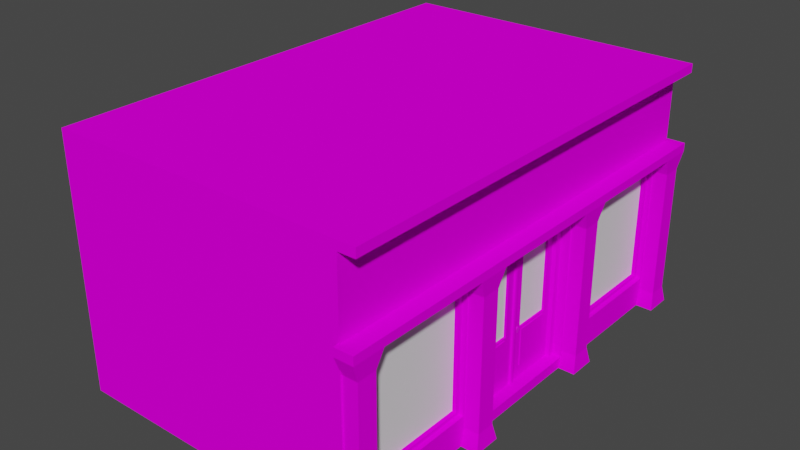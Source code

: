 # Source: model-scenario-static-level0-building-5.blend  (saved by Blender 3.1.7; exported with 4.5.12 LTS)
import bpy
from mathutils import Matrix  # noqa: F401  (used for matrix-valued properties, if any)

bpy.ops.wm.read_factory_settings(use_empty=True)
scene = bpy.context.scene
scene.name = 'Scene'

# ---- collections
col_collection = bpy.data.collections.new('Collection'); scene.collection.children.link(col_collection)

# ---- images (referenced by path relative to the original .blend; pixels are not part of the script)
import os
ASSET_DIR = os.environ.get("B2B_ASSET_DIR", "")  # directory of the original .blend (textures are referenced by path, not embedded)
HERE = os.path.dirname(os.path.abspath(__file__))  # packed textures are extracted next to this script under _unpacked/

def load_image(name, relpath, width, height, colorspace="sRGB"):
    """Load a texture the original file referenced (path relative to the .blend, or extracted next to this script)."""
    p = next((c for c in (os.path.join(HERE, relpath), os.path.join(ASSET_DIR, relpath)) if relpath and os.path.exists(c)), "")
    if p:
        img = bpy.data.images.load(p, check_existing=True)
        img.name = name
    else:  # same state as the original file: an image datablock whose file is absent (Cycles renders it pink)
        img = bpy.data.images.new(name, width, height)
        img.source = "FILE"
        img.filepath = "//" + (relpath or name)
    img.colorspace_settings.name = colorspace
    return img
img_texture = load_image('texture', 'texture-scenario-static-level0-building-5-static.tga', 1024, 1024, 'sRGB')

# ---- materials (node trees are filled in below, after node groups)
mat_material_brick = bpy.data.materials.new('material_brick')
mat_material_brick.use_transparent_shadow = False
mat_material_glass = bpy.data.materials.new('material_glass')
mat_material_glass.use_transparent_shadow = False
mat_material_metal = bpy.data.materials.new('material_metal')
mat_material_metal.use_transparent_shadow = False

# ---- material node trees
mat_material_brick.use_nodes = True; mat_material_brick.node_tree.nodes.clear()
_N = mat_material_brick.node_tree.nodes; _L = mat_material_brick.node_tree.links
n0 = _N.new('ShaderNodeBsdfPrincipled'); n0.name = 'Principled BSDF'; n0.location = (10, 300)
n0.distribution = 'GGX'
n0.subsurface_method = 'RANDOM_WALK_SKIN'
n0.inputs[2].default_value = 0.0
n0.inputs[3].default_value = 1.45
n0.inputs[13].default_value = 0.0
n0.inputs[27].default_value = (0.0, 0.0, 0.0, 1.0)
n0.inputs[28].default_value = 1.0
n1 = _N.new('ShaderNodeOutputMaterial'); n1.name = 'Material Output'; n1.location = (300, 300)
n2 = _N.new('ShaderNodeTexImage'); n2.name = 'Image Texture'; n2.location = (-280, 280)
n2.image = img_texture
_L.new(n0.outputs[0], n1.inputs[0])
_L.new(n2.outputs[0], n0.inputs[0])
n1.is_active_output = True
mat_material_glass.use_nodes = True; mat_material_glass.node_tree.nodes.clear()
_N = mat_material_glass.node_tree.nodes; _L = mat_material_glass.node_tree.links
n0 = _N.new('ShaderNodeBsdfPrincipled'); n0.name = 'Principled BSDF'; n0.location = (10, 300)
n0.distribution = 'GGX'
n0.subsurface_method = 'RANDOM_WALK_SKIN'
n0.inputs[3].default_value = 1.45
n0.inputs[13].default_value = 0.6024
n0.inputs[27].default_value = (0.0, 0.0, 0.0, 1.0)
n0.inputs[28].default_value = 1.0
n1 = _N.new('ShaderNodeOutputMaterial'); n1.name = 'Material Output'; n1.location = (300, 300)
_L.new(n0.outputs[0], n1.inputs[0])
n1.is_active_output = True
mat_material_metal.use_nodes = True; mat_material_metal.node_tree.nodes.clear()
_N = mat_material_metal.node_tree.nodes; _L = mat_material_metal.node_tree.links
n0 = _N.new('ShaderNodeBsdfPrincipled'); n0.name = 'Principled BSDF'; n0.location = (10, 300)
n0.distribution = 'GGX'
n0.subsurface_method = 'RANDOM_WALK_SKIN'
n0.inputs[3].default_value = 1.45
n0.inputs[27].default_value = (0.0, 0.0, 0.0, 1.0)
n0.inputs[28].default_value = 1.0
n1 = _N.new('ShaderNodeOutputMaterial'); n1.name = 'Material Output'; n1.location = (300, 300)
n2 = _N.new('ShaderNodeTexImage'); n2.name = 'Image Texture'; n2.location = (-280, 280)
n2.image = img_texture
_L.new(n0.outputs[0], n1.inputs[0])
_L.new(n2.outputs[0], n0.inputs[0])
n1.is_active_output = True

# ---- world
world_world = bpy.data.worlds.new('World'); scene.world = world_world
world_world.use_nodes = True; world_world.node_tree.nodes.clear()
_N = world_world.node_tree.nodes; _L = world_world.node_tree.links
n0 = _N.new('ShaderNodeOutputWorld'); n0.name = 'World Output'; n0.location = (300, 300)
n1 = _N.new('ShaderNodeBackground'); n1.name = 'Background'; n1.location = (10, 300)
n1.inputs[0].default_value = (0.05088, 0.05088, 0.05088, 1.0)
_L.new(n1.outputs[0], n0.inputs[0])
n0.is_active_output = True
world_world.color = (0.05088, 0.05088, 0.05088)
world_world.use_sun_shadow = False
world_world.sun_shadow_jitter_overblur = 0.0

# ---- meshes
me_cube_001 = bpy.data.meshes.new('Cube.001')
me_cube_001.from_pydata([(-13.05, -10.99, 0.0), (1.0, -10.99, 6.996), (-13.05, -10.99, 12.01), (-13.05, 11.0, 0.0), (-13.05, 11.0, 12.01), (1.0, -10.99, 0.0), (1.0, -10.99, 12.01), (1.0, 11.0, 0.0), (1.0, 11.0, 12.01), (-13.05, -10.99, 0.504), (-13.05, 11.0, 0.504), (1.0, 11.0, 0.504), (1.0, -10.99, 0.504), (1.0, 2.996, 6.996), (1.0, -2.996, 0.504), (1.0, -2.996, 6.996), (1.0, 2.996, 0.504), (1.0, -9.894, 1.403), (1.0, -9.894, 6.996), (1.0, -4.1, 1.403), (1.0, -4.1, 6.996), (1.0, 4.11, 6.996), (1.0, 9.904, 1.403), (1.0, 9.904, 6.996), (1.0, 4.11, 1.403), (1.0, 11.0, 6.996), (1.0, -10.99, 7.801), (1.0, 11.0, 7.801), (1.0, -4.1, 7.801), (1.0, -2.996, 7.801), (1.0, -9.894, 7.801), (1.0, 4.11, 7.801), (1.0, 9.904, 7.801), (1.0, 2.996, 7.801), (1.0, 2.996, 12.01), (1.0, -4.1, 12.01), (1.0, 9.904, 12.01), (1.0, -2.996, 12.01), (1.0, 4.11, 12.01), (1.0, -9.894, 12.01), (0.6012, -4.295, 1.592), (0.6012, -4.295, 6.807), (0.6012, -9.699, 1.592), (0.6012, -9.699, 6.807), (0.6012, 9.707, 1.593), (0.6012, 9.707, 6.806), (0.6012, 4.306, 1.593), (0.6012, 4.306, 6.806), (0.796, -4.1, 1.403), (0.796, -4.1, 6.996), (0.796, -9.894, 1.403), (0.796, -9.894, 6.996), (0.796, -4.295, 1.592), (0.796, -4.295, 6.807), (0.796, -9.699, 1.592), (0.796, -9.699, 6.807), (0.7973, 9.904, 1.403), (0.7973, 9.904, 6.996), (0.7973, 4.11, 1.403), (0.7973, 4.11, 6.996), (0.7973, 9.707, 1.593), (0.7973, 9.707, 6.806), (0.7973, 4.306, 1.593), (0.7973, 4.306, 6.806), (0.4065, -2.704, 0.504), (0.4065, -2.704, 6.702), (0.4065, -0.09212, 0.504), (0.4065, -0.09212, 6.702), (0.4065, 0.1044, 0.504), (0.4065, 0.1044, 6.702), (0.4065, 2.704, 0.504), (0.4065, 2.702, 6.702), (0.6011, -2.996, 0.504), (0.6011, -2.996, 6.996), (0.6011, 2.996, 6.996), (0.6011, 2.996, 0.504), (0.6011, 0.1044, 6.996), (0.6011, -0.09212, 6.702), (0.6011, -2.704, 6.702), (0.6011, -2.704, 0.504), (0.6011, 2.704, 6.702), (0.6011, 2.704, 0.504), (0.6011, 0.1044, 6.702), (0.6011, -0.09212, 6.996), (0.5009, -0.09212, 6.702), (0.5009, -0.09212, 0.504), (0.5009, 0.1044, 0.504), (0.5009, 0.1044, 6.702), (0.5189, 0.006151, 6.702), (0.5189, 0.006152, 0.504), (0.9303, 2.892, -0.000931), (0.9303, 2.789, 7.802), (0.9303, 4.2, -0.000931), (0.9303, 4.302, 7.802), (1.8, 2.892, -0.000931), (1.8, 2.789, 7.802), (1.8, 4.2, -0.000931), (1.8, 4.302, 7.802), (0.9922, 3.092, 6.998), (0.9922, 4.0, 6.998), (1.694, 4.0, 6.998), (1.694, 3.092, 6.998), (0.9922, 4.0, 0.8042), (1.694, 4.0, 0.8042), (1.694, 3.092, 0.8042), (0.9922, 3.092, 0.8042), (0.9303, -4.2, -0.000931), (0.9303, -4.302, 7.802), (0.9303, -2.892, -0.000931), (0.9303, -2.789, 7.802), (1.8, -4.2, -0.000931), (1.8, -4.302, 7.802), (1.8, -2.892, -0.000931), (1.8, -2.789, 7.802), (0.9922, -4.0, 6.998), (0.9922, -3.092, 6.998), (1.694, -3.092, 6.998), (1.694, -4.0, 6.998), (0.9922, -3.092, 0.8042), (1.694, -3.092, 0.8042), (1.694, -4.0, 0.8042), (0.9922, -4.0, 0.8042), (0.9303, 9.798, -0.000931), (0.9303, 9.695, 7.802), (0.9303, 11.11, -0.000931), (0.9303, 11.21, 7.802), (1.8, 9.798, -0.000931), (1.8, 9.695, 7.802), (1.8, 11.11, -0.000931), (1.8, 11.21, 7.802), (0.9922, 9.998, 6.998), (0.9922, 10.91, 6.998), (1.694, 10.91, 6.998), (1.694, 9.998, 6.998), (0.9922, 10.91, 0.8042), (1.694, 10.91, 0.8042), (1.694, 9.998, 0.8042), (0.9922, 9.998, 0.8042), (0.9303, -11.11, -0.000931), (0.9303, -11.21, 7.802), (0.9303, -9.798, -0.000931), (0.9303, -9.695, 7.802), (1.8, -11.11, -0.000931), (1.8, -11.21, 7.802), (1.8, -9.798, -0.000931), (1.8, -9.695, 7.802), (0.9922, -10.91, 6.998), (0.9922, -9.998, 6.998), (1.694, -9.998, 6.998), (1.694, -10.91, 6.998), (0.9922, -9.998, 0.8042), (1.694, -9.998, 0.8042), (1.694, -10.91, 0.8042), (0.9922, -10.91, 0.8042), (0.9303, 2.789, 8.198), (0.9303, 4.302, 8.198), (1.8, 4.302, 8.198), (1.8, 2.789, 8.198), (0.9303, -4.302, 8.198), (0.9303, -2.789, 8.198), (1.8, -2.789, 8.198), (1.8, -4.302, 8.198), (0.9303, 9.695, 8.198), (0.9303, 11.21, 8.198), (1.8, 11.21, 8.198), (1.8, 9.695, 8.198), (0.9303, -11.21, 8.198), (0.9303, -9.695, 8.198), (1.8, -9.695, 8.198), (1.8, -11.21, 8.198), (1.0, -10.99, 11.6), (1.0, 11.0, 11.6), (1.0, 9.904, 11.6), (1.0, -9.894, 11.6), (1.0, -4.1, 11.6), (1.0, -2.996, 11.6), (1.0, 4.11, 11.6), (1.0, 2.996, 11.6), (1.799, 9.904, 12.01), (1.799, 11.0, 12.01), (1.799, -2.996, 12.01), (1.799, 2.996, 12.01), (1.799, 4.11, 12.01), (1.799, -9.894, 12.01), (1.799, -4.1, 12.01), (1.799, 9.904, 11.6), (1.799, -10.99, 12.01), (1.799, -9.894, 11.6), (1.799, -4.1, 11.6), (1.799, -2.996, 11.6), (1.799, 4.11, 11.6), (1.799, 2.996, 11.6), (1.799, -10.99, 11.6), (1.799, 11.0, 11.6), (0.4065, -0.4917, 6.489), (0.4065, -0.4917, 3.001), (0.4065, -2.296, 3.001), (0.4065, -2.296, 6.489), (0.4065, -2.704, 3.001), (0.4065, -0.09212, 3.001), (0.4065, -2.704, 1.0), (0.4065, -0.09212, 1.0), (0.4065, -0.4917, 1.0), (0.4065, -2.296, 1.0), (0.4065, 2.301, 6.489), (0.4065, 2.301, 3.001), (0.4065, 0.4966, 3.001), (0.4065, 0.4966, 6.489), (0.4065, 0.1044, 3.001), (0.4065, 2.702, 3.001), (0.4065, 0.1044, 1.0), (0.4065, 2.702, 1.0), (0.4065, 2.301, 1.0), (0.4065, 0.4966, 1.0), (0.2997, -0.4917, 6.489), (0.2997, -0.4917, 3.001), (0.2997, -2.296, 3.001), (0.2997, -2.296, 6.489), (0.2997, 2.301, 6.489), (0.2997, 2.301, 3.001), (0.2997, 0.4966, 3.001), (0.2997, 0.4966, 6.489), (0.4065, -2.199, 2.894), (0.4065, -0.5881, 2.894), (0.4065, -2.199, 1.107), (0.4065, -0.5881, 1.107), (0.4065, 0.5907, 2.897), (0.4065, 2.207, 2.897), (0.4065, 0.5907, 1.104), (0.4065, 2.207, 1.104), (0.4396, -2.199, 2.894), (0.4396, -0.5881, 2.894), (0.4396, -2.199, 1.107), (0.4396, -0.5881, 1.107), (0.4396, 0.5907, 2.897), (0.4396, 2.207, 2.897), (0.4396, 0.5907, 1.104), (0.4396, 2.207, 1.104), (0.4053, 0.459, 3.002), (0.4479, 0.459, 3.002), (0.4053, 0.298, 2.841), (0.4479, 0.298, 2.841), (0.4053, 0.137, 3.002), (0.4479, 0.137, 3.002), (0.4053, 0.298, 3.163), (0.4479, 0.298, 3.163)], [], [(9, 2, 4, 10), (10, 4, 8, 171, 27, 25, 11), (16, 24, 21, 13), (12, 1, 26, 170, 6, 2, 9), (171, 172, 32, 27), (5, 12, 9, 0), (12, 5, 7, 11, 16, 14), (3, 10, 11, 7), (0, 9, 10, 3), (82, 76, 83, 77), (72, 79, 78, 73), (77, 83, 73, 78), (75, 74, 80, 81), (16, 11, 22, 24), (11, 25, 23, 22), (26, 1, 18, 30), (15, 29, 28, 20), (13, 33, 29, 15), (21, 31, 33, 13), (23, 32, 31, 21), (27, 32, 23, 25), (170, 26, 30, 173), (34, 37, 180, 181), (177, 176, 190, 191), (171, 8, 179, 193), (176, 172, 185, 190), (39, 6, 186, 183), (4, 2, 6, 39, 35, 37, 34, 38, 36, 8), (45, 44, 60, 61), (42, 43, 55, 54), (42, 40, 41, 43), (43, 41, 53, 55), (46, 44, 45, 47), (47, 45, 61, 63), (49, 51, 55, 53), (51, 50, 54, 55), (50, 48, 52, 54), (48, 49, 53, 52), (19, 48, 50, 17), (14, 19, 17, 12), (40, 42, 54, 52), (41, 40, 52, 53), (57, 59, 63, 61), (56, 57, 61, 60), (59, 58, 62, 63), (58, 56, 60, 62), (46, 47, 63, 62), (44, 46, 62, 60), (23, 21, 59, 57), (23, 57, 56, 22), (24, 22, 56, 58), (24, 58, 59, 21), (49, 20, 18, 51), (28, 30, 18, 20), (20, 19, 14, 15), (48, 19, 20, 49), (51, 18, 17, 50), (1, 12, 17, 18), (195, 194, 214, 215), (71, 209, 211, 70, 81, 80), (64, 200, 198, 65, 78, 79), (69, 71, 80, 82), (74, 76, 82, 80), (16, 13, 74, 75), (67, 69, 82, 77), (13, 15, 73, 74), (73, 15, 14, 72), (65, 67, 77, 78), (79, 81, 70, 64), (14, 16, 75, 72), (88, 89, 86, 87), (67, 199, 201, 66, 85, 84), (68, 210, 208, 69, 87, 86), (84, 85, 89, 88), (99, 93, 97, 100), (100, 97, 95, 101), (101, 95, 91, 98), (95, 97, 156, 157), (104, 101, 98, 105), (103, 100, 101, 104), (102, 99, 100, 103), (92, 102, 103, 96), (96, 103, 104, 94), (94, 104, 105, 90), (115, 109, 113, 116), (116, 113, 111, 117), (117, 111, 107, 114), (113, 109, 159, 160), (120, 117, 114, 121), (119, 116, 117, 120), (118, 115, 116, 119), (108, 118, 119, 112), (112, 119, 120, 110), (110, 120, 121, 106), (131, 125, 129, 132), (132, 129, 127, 133), (133, 127, 123, 130), (136, 133, 130, 137), (135, 132, 133, 136), (134, 131, 132, 135), (124, 134, 135, 128), (128, 135, 136, 126), (126, 136, 137, 122), (147, 141, 145, 148), (148, 145, 143, 149), (149, 143, 139, 146), (107, 111, 161, 158), (152, 149, 146, 153), (151, 148, 149, 152), (150, 147, 148, 151), (140, 150, 151, 144), (144, 151, 152, 142), (142, 152, 153, 138), (156, 155, 154, 157), (160, 159, 158, 161), (164, 163, 162, 165), (168, 167, 166, 169), (143, 145, 168, 169), (123, 127, 165, 162), (129, 125, 163, 164), (111, 113, 160, 161), (91, 95, 157, 154), (139, 143, 169, 166), (97, 93, 155, 156), (145, 141, 167, 168), (127, 129, 164, 165), (168, 145, 111, 161), (111, 145, 141, 107), (158, 167, 168, 161), (95, 113, 109, 91), (160, 113, 95, 157), (154, 159, 160, 157), (127, 97, 93, 123), (156, 97, 127, 165), (162, 155, 156, 165), (31, 32, 172, 176), (31, 176, 177, 33), (33, 177, 175, 29), (29, 175, 174, 28), (28, 174, 173, 30), (8, 36, 178, 179), (6, 170, 192, 186), (188, 184, 183, 187), (189, 180, 184, 188), (191, 181, 180, 189), (190, 182, 181, 191), (190, 185, 178, 182), (186, 192, 187, 183), (179, 178, 185, 193), (175, 177, 191, 189), (36, 38, 182, 178), (35, 39, 183, 184), (174, 175, 189, 188), (173, 174, 188, 187), (170, 173, 187, 192), (37, 35, 184, 180), (172, 171, 193, 185), (38, 34, 181, 182), (194, 197, 217, 214), (67, 65, 197, 194), (195, 199, 67, 194), (196, 197, 65, 198), (66, 201, 202, 203, 200, 64), (199, 195, 202, 201), (196, 198, 200, 203), (203, 202, 225, 224), (71, 69, 207, 204), (205, 209, 71, 204), (206, 207, 69, 208), (70, 211, 212, 213, 210, 68), (209, 205, 212, 211), (206, 208, 210, 213), (206, 213, 228, 226), (219, 218, 221, 220), (215, 214, 217, 216), (204, 207, 221, 218), (205, 204, 218, 219), (197, 196, 216, 217), (196, 195, 215, 216), (207, 206, 220, 221), (206, 205, 219, 220), (224, 225, 233, 232), (195, 196, 222, 223), (202, 195, 223, 225), (196, 203, 224, 222), (225, 223, 231, 233), (213, 212, 229, 228), (205, 206, 226, 227), (212, 205, 227, 229), (231, 230, 232, 233), (235, 234, 236, 237), (226, 228, 236, 234), (227, 226, 234, 235), (222, 224, 232, 230), (229, 227, 235, 237), (223, 222, 230, 231), (228, 229, 237, 236), (238, 239, 241, 240), (240, 241, 243, 242), (241, 239, 245, 243), (242, 243, 245, 244), (244, 245, 239, 238)])
me_cube_001.polygons.foreach_set('material_index', [0, 0, 0, 0, 0, 0, 0, 0, 0, 0, 0, 0, 0, 0, 0, 0, 0, 0, 0, 0, 0, 0, 0, 0, 0, 0, 0, 0, 0, 0, 1, 0, 1, 0, 0, 0, 0, 0, 0, 0, 0, 0, 0, 0, 0, 0, 0, 0, 0, 0, 0, 0, 0, 0, 0, 0, 0, 0, 0, 0, 0, 0, 0, 0, 0, 0, 0, 0, 0, 0, 0, 0, 0, 0, 0, 0, 0, 0, 0, 0, 0, 0, 0, 0, 0, 0, 0, 0, 0, 0, 0, 0, 0, 0, 0, 0, 0, 0, 0, 0, 0, 0, 0, 0, 0, 0, 0, 0, 0, 0, 0, 0, 0, 0, 0, 0, 0, 0, 0, 0, 0, 0, 0, 0, 0, 0, 0, 0, 0, 0, 0, 0, 0, 0, 0, 0, 0, 0, 0, 0, 0, 0, 0, 0, 0, 0, 0, 0, 0, 0, 0, 0, 0, 0, 0, 0, 0, 0, 0, 0, 0, 0, 0, 0, 0, 0, 0, 0, 0, 0, 0, 0, 0, 1, 1, 0, 0, 0, 0, 0, 0, 0, 0, 0, 0, 0, 0, 0, 0, 0, 0, 0, 0, 0, 0, 0, 0, 2, 2, 2, 2, 2])
_uv = me_cube_001.uv_layers.new(name='UVMap')
_uv.uv.foreach_set('vector', [0.5517, 0.4475, 0.3219, 0.4475, 0.3219, 0.008441, 0.5517, 0.008441, 0.6757, 0.761, 0.4458, 0.761, 0.4458, 0.4804, 0.4542, 0.4804, 0.5299, 0.4804, 0.546, 0.4804, 0.6757, 0.4804, 0.5888, 0.1682, 0.6067, 0.146, 0.7184, 0.146, 0.7184, 0.1682, 0.1991, 0.4804, 0.3287, 0.4804, 0.3448, 0.4804, 0.4206, 0.4804, 0.4289, 0.4804, 0.4289, 0.761, 0.1991, 0.761, 0.8102, 0.008441, 0.8102, 0.03026, 0.7345, 0.03026, 0.7345, 0.008442, 0.1891, 0.4804, 0.1991, 0.4804, 0.1991, 0.761, 0.1891, 0.761, 0.5888, 0.4475, 0.5787, 0.4475, 0.5787, 0.008441, 0.5888, 0.008441, 0.5888, 0.1682, 0.5888, 0.2879, 0.6857, 0.761, 0.6757, 0.761, 0.6757, 0.4804, 0.6857, 0.4804, 0.5618, 0.4475, 0.5517, 0.4475, 0.5517, 0.008441, 0.5618, 0.008441, 0.7645, 0.5881, 0.7645, 0.594, 0.7606, 0.594, 0.7606, 0.5881, 0.7026, 0.4644, 0.7084, 0.4644, 0.7084, 0.5881, 0.7026, 0.594, 0.7606, 0.5881, 0.7606, 0.594, 0.7026, 0.594, 0.7084, 0.5881, 0.8222, 0.4644, 0.8222, 0.594, 0.8164, 0.5881, 0.8164, 0.4644, 0.5888, 0.1682, 0.5888, 0.008441, 0.6067, 0.03026, 0.6067, 0.146, 0.5888, 0.008441, 0.7184, 0.008442, 0.7184, 0.03026, 0.6067, 0.03026, 0.7345, 0.4475, 0.7184, 0.4475, 0.7184, 0.4256, 0.7345, 0.4256, 0.7184, 0.2879, 0.7345, 0.2879, 0.7345, 0.3099, 0.7184, 0.3099, 0.7184, 0.1682, 0.7345, 0.1682, 0.7345, 0.2879, 0.7184, 0.2879, 0.7184, 0.146, 0.7345, 0.146, 0.7345, 0.1682, 0.7184, 0.1682, 0.7184, 0.03026, 0.7345, 0.03026, 0.7345, 0.146, 0.7184, 0.146, 0.7345, 0.008442, 0.7345, 0.03026, 0.7184, 0.03026, 0.7184, 0.008442, 0.8102, 0.4475, 0.7345, 0.4475, 0.7345, 0.4256, 0.8102, 0.4256, 0.0244, 0.1682, 0.0244, 0.2879, 0.008441, 0.2879, 0.008441, 0.1682, 0.8271, 0.1682, 0.8271, 0.146, 0.8431, 0.146, 0.8431, 0.1682, 0.4542, 0.4804, 0.4458, 0.4804, 0.4458, 0.4644, 0.4542, 0.4644, 0.8271, 0.146, 0.8271, 0.03026, 0.8431, 0.03026, 0.8431, 0.146, 0.0244, 0.4256, 0.0244, 0.4475, 0.008441, 0.4475, 0.008441, 0.4256, 0.305, 0.008441, 0.305, 0.4475, 0.0244, 0.4475, 0.0244, 0.4256, 0.0244, 0.3099, 0.0244, 0.2879, 0.0244, 0.1682, 0.0244, 0.146, 0.0244, 0.03026, 0.0244, 0.008441, 0.9419, 0.986, 0.9419, 0.882, 0.9458, 0.882, 0.9458, 0.986, 0.9916, 0.8702, 0.9916, 0.9744, 0.9877, 0.9744, 0.9877, 0.8702, 0.2932, 0.7778, 0.2932, 0.8857, 0.1891, 0.8857, 0.1891, 0.7778, 0.7649, 0.984, 0.7649, 0.8761, 0.7688, 0.8761, 0.7688, 0.984, 0.3101, 0.8857, 0.3101, 0.7778, 0.4142, 0.7778, 0.4142, 0.8857, 0.7026, 0.9839, 0.7026, 0.8761, 0.7065, 0.8761, 0.7065, 0.9839, 0.7026, 0.7266, 0.7026, 0.6109, 0.7064, 0.6148, 0.7064, 0.7227, 0.7026, 0.6109, 0.8143, 0.6109, 0.8105, 0.6148, 0.7064, 0.6148, 0.8143, 0.6109, 0.8143, 0.7266, 0.8105, 0.7227, 0.8105, 0.6148, 0.8143, 0.7266, 0.7026, 0.7266, 0.7064, 0.7227, 0.8105, 0.7227, 0.5837, 0.8644, 0.5877, 0.8644, 0.5877, 0.9801, 0.5837, 0.9801, 0.5888, 0.2879, 0.6067, 0.3099, 0.6067, 0.4256, 0.5888, 0.4475, 0.7896, 0.8761, 0.7896, 0.984, 0.7857, 0.984, 0.7857, 0.8761, 0.9875, 0.8337, 0.9875, 0.7296, 0.9914, 0.7296, 0.9914, 0.8337, 0.7026, 0.8592, 0.7026, 0.7435, 0.7064, 0.7474, 0.7064, 0.8553, 0.8143, 0.8592, 0.7026, 0.8592, 0.7064, 0.8553, 0.8105, 0.8553, 0.7026, 0.7435, 0.8143, 0.7435, 0.8105, 0.7474, 0.7064, 0.7474, 0.8143, 0.7435, 0.8143, 0.8592, 0.8105, 0.8553, 0.8105, 0.7474, 0.8104, 0.8761, 0.8104, 0.9802, 0.8065, 0.9802, 0.8065, 0.8761, 0.9825, 0.1491, 0.9825, 0.2569, 0.9786, 0.2569, 0.9786, 0.1491, 0.6296, 0.8644, 0.6296, 0.9801, 0.6255, 0.9801, 0.6255, 0.8644, 0.9708, 0.9819, 0.9667, 0.9819, 0.9667, 0.8702, 0.9708, 0.8702, 0.6046, 0.9801, 0.6046, 0.8644, 0.6087, 0.8644, 0.6087, 0.9801, 0.9761, 0.4604, 0.9802, 0.4604, 0.9802, 0.5721, 0.9761, 0.5721, 0.9745, 0.2815, 0.9786, 0.2815, 0.9786, 0.3972, 0.9745, 0.3972, 0.7345, 0.3099, 0.7345, 0.4256, 0.7184, 0.4256, 0.7184, 0.3099, 0.7184, 0.3099, 0.6067, 0.3099, 0.5888, 0.2879, 0.7184, 0.2879, 0.6674, 0.8644, 0.6715, 0.8644, 0.6715, 0.976, 0.6674, 0.976, 0.6505, 0.976, 0.6465, 0.976, 0.6465, 0.8644, 0.6505, 0.8644, 0.7184, 0.4475, 0.5888, 0.4475, 0.6067, 0.4256, 0.7184, 0.4256, 0.9344, 0.4393, 0.9344, 0.3697, 0.9365, 0.3697, 0.9365, 0.4393, 0.9667, 0.7127, 0.9667, 0.6388, 0.9667, 0.5989, 0.9667, 0.589, 0.9706, 0.589, 0.9706, 0.7127, 0.9706, 0.7296, 0.9706, 0.7395, 0.9706, 0.7794, 0.9706, 0.8533, 0.9667, 0.8533, 0.9667, 0.7296, 0.7234, 0.928, 0.7234, 0.8761, 0.7273, 0.8761, 0.7273, 0.928, 0.8222, 0.594, 0.7645, 0.594, 0.7645, 0.5881, 0.8164, 0.5881, 0.9499, 0.589, 0.9499, 0.7186, 0.9419, 0.7186, 0.9419, 0.589, 0.7234, 0.9319, 0.7234, 0.928, 0.7273, 0.928, 0.7273, 0.9319, 0.9537, 0.2646, 0.9537, 0.145, 0.9617, 0.145, 0.9617, 0.2646, 0.9499, 0.8651, 0.9419, 0.8651, 0.9419, 0.7355, 0.9499, 0.7355, 0.7234, 0.9841, 0.7234, 0.9319, 0.7273, 0.9319, 0.7273, 0.9841, 0.7442, 0.9841, 0.7442, 0.8761, 0.748, 0.8761, 0.748, 0.9841, 0.9537, 0.1281, 0.9537, 0.008441, 0.9617, 0.008441, 0.9617, 0.1281, 0.9557, 0.4053, 0.9557, 0.2815, 0.9576, 0.2815, 0.9576, 0.4053, 0.9875, 0.7127, 0.9875, 0.6388, 0.9875, 0.5989, 0.9875, 0.589, 0.9894, 0.589, 0.9894, 0.7127, 0.9805, 0.008441, 0.9805, 0.01834, 0.9805, 0.0583, 0.9805, 0.1322, 0.9786, 0.1322, 0.9786, 0.008441, 0.9537, 0.4053, 0.9537, 0.2815, 0.9557, 0.2815, 0.9557, 0.4053, 0.9207, 0.2131, 0.9195, 0.197, 0.9368, 0.197, 0.9347, 0.2131, 0.0324, 0.7681, 0.01636, 0.7741, 0.01636, 0.7439, 0.0324, 0.75, 0.9005, 0.1481, 0.9026, 0.1643, 0.8852, 0.1643, 0.8865, 0.1481, 0.01636, 0.7439, 0.01636, 0.7741, 0.008441, 0.7741, 0.008441, 0.7439, 0.9005, 0.02446, 0.9005, 0.1481, 0.8865, 0.1481, 0.8865, 0.02446, 0.1561, 0.7681, 0.0324, 0.7681, 0.0324, 0.75, 0.1561, 0.75, 0.9207, 0.3368, 0.9207, 0.2131, 0.9347, 0.2131, 0.9347, 0.3368, 0.9195, 0.3528, 0.9207, 0.3368, 0.9347, 0.3368, 0.9368, 0.3528, 0.1722, 0.7721, 0.1561, 0.7681, 0.1561, 0.75, 0.1722, 0.746, 0.9026, 0.008441, 0.9005, 0.02446, 0.8865, 0.02446, 0.8852, 0.008441, 0.9356, 0.1481, 0.9368, 0.1643, 0.9195, 0.1643, 0.9216, 0.1481, 0.0324, 0.6265, 0.01636, 0.6325, 0.01636, 0.6023, 0.0324, 0.6083, 0.8886, 0.7847, 0.8908, 0.8008, 0.8734, 0.8008, 0.8746, 0.7847, 0.9195, 0.1643, 0.9368, 0.1643, 0.9368, 0.1722, 0.9195, 0.1722, 0.8886, 0.661, 0.8886, 0.7847, 0.8746, 0.7847, 0.8746, 0.661, 0.1561, 0.6265, 0.0324, 0.6265, 0.0324, 0.6083, 0.1561, 0.6083, 0.9356, 0.02446, 0.9356, 0.1481, 0.9216, 0.1481, 0.9216, 0.02446, 0.9368, 0.008441, 0.9356, 0.02446, 0.9216, 0.02446, 0.9195, 0.008441, 0.1722, 0.6305, 0.1561, 0.6265, 0.1561, 0.6083, 0.1722, 0.6043, 0.8908, 0.645, 0.8886, 0.661, 0.8746, 0.661, 0.8734, 0.645, 0.9238, 0.7847, 0.925, 0.8008, 0.9076, 0.8008, 0.9098, 0.7847, 0.0324, 0.906, 0.01636, 0.912, 0.01636, 0.8818, 0.0324, 0.8879, 0.8886, 0.6041, 0.8908, 0.6202, 0.8734, 0.6202, 0.8746, 0.6041, 0.8886, 0.4804, 0.8886, 0.6041, 0.8746, 0.6041, 0.8746, 0.4804, 0.1561, 0.906, 0.0324, 0.906, 0.0324, 0.8879, 0.1561, 0.8879, 0.9238, 0.661, 0.9238, 0.7847, 0.9098, 0.7847, 0.9098, 0.661, 0.925, 0.645, 0.9238, 0.661, 0.9098, 0.661, 0.9076, 0.645, 0.1722, 0.91, 0.1561, 0.906, 0.1561, 0.8879, 0.1722, 0.8839, 0.8908, 0.4644, 0.8886, 0.4804, 0.8746, 0.4804, 0.8734, 0.4644, 0.9238, 0.6041, 0.925, 0.6202, 0.9076, 0.6202, 0.9098, 0.6041, 0.0324, 0.4886, 0.01636, 0.4946, 0.01636, 0.4644, 0.0324, 0.4704, 0.9005, 0.3288, 0.9026, 0.3449, 0.8852, 0.3449, 0.8865, 0.3288, 0.8734, 0.8008, 0.8908, 0.8008, 0.8908, 0.8088, 0.8734, 0.8088, 0.9005, 0.2051, 0.9005, 0.3288, 0.8865, 0.3288, 0.8865, 0.2051, 0.1561, 0.4886, 0.0324, 0.4886, 0.0324, 0.4704, 0.1561, 0.4704, 0.9238, 0.4804, 0.9238, 0.6041, 0.9098, 0.6041, 0.9098, 0.4804, 0.925, 0.4644, 0.9238, 0.4804, 0.9098, 0.4804, 0.9076, 0.4644, 0.1722, 0.4926, 0.1561, 0.4886, 0.1561, 0.4704, 0.1722, 0.4664, 0.9026, 0.1891, 0.9005, 0.2051, 0.8865, 0.2051, 0.8852, 0.1891, 0.8391, 0.6023, 0.8565, 0.6023, 0.8565, 0.6325, 0.8391, 0.6325, 0.8391, 0.7439, 0.8565, 0.7439, 0.8565, 0.7741, 0.8391, 0.7741, 0.8391, 0.4644, 0.8565, 0.4644, 0.8565, 0.4946, 0.8391, 0.4946, 0.8391, 0.8818, 0.8565, 0.8818, 0.8565, 0.912, 0.8391, 0.912, 0.01636, 0.4644, 0.01636, 0.4946, 0.008441, 0.4946, 0.008441, 0.4644, 0.8734, 0.6202, 0.8908, 0.6202, 0.8908, 0.6281, 0.8734, 0.6281, 0.9076, 0.8008, 0.925, 0.8008, 0.925, 0.8088, 0.9076, 0.8088, 0.01636, 0.6023, 0.01636, 0.6325, 0.008441, 0.6325, 0.008441, 0.6023, 0.8852, 0.1643, 0.9026, 0.1643, 0.9026, 0.1722, 0.8852, 0.1722, 0.8852, 0.3449, 0.9026, 0.3449, 0.9026, 0.3528, 0.8852, 0.3528, 0.9368, 0.197, 0.9195, 0.197, 0.9195, 0.1891, 0.9368, 0.1891, 0.9076, 0.6202, 0.925, 0.6202, 0.925, 0.6281, 0.9076, 0.6281, 0.01636, 0.8818, 0.01636, 0.912, 0.008441, 0.912, 0.008441, 0.8818, 0.008441, 0.4946, 0.01636, 0.4946, 0.01636, 0.6023, 0.008441, 0.6023, 0.9593, 0.4644, 0.9593, 0.5721, 0.9419, 0.5721, 0.9419, 0.4644, 0.8565, 0.7741, 0.8565, 0.8818, 0.8391, 0.8818, 0.8391, 0.7741, 0.8908, 0.8256, 0.8908, 0.9371, 0.8734, 0.9371, 0.8734, 0.8256, 0.008441, 0.6325, 0.01636, 0.6325, 0.01636, 0.7439, 0.008441, 0.7439, 0.8565, 0.6325, 0.8565, 0.7439, 0.8391, 0.7439, 0.8391, 0.6325, 0.925, 0.8256, 0.925, 0.9333, 0.9076, 0.9333, 0.9076, 0.8256, 0.008441, 0.7741, 0.01636, 0.7741, 0.01636, 0.8818, 0.008441, 0.8818, 0.8565, 0.4946, 0.8565, 0.6023, 0.8391, 0.6023, 0.8391, 0.4946, 0.7345, 0.146, 0.7345, 0.03026, 0.8102, 0.03026, 0.8102, 0.146, 0.7345, 0.146, 0.8102, 0.146, 0.8102, 0.1682, 0.7345, 0.1682, 0.7345, 0.1682, 0.8102, 0.1682, 0.8102, 0.2879, 0.7345, 0.2879, 0.7345, 0.2879, 0.8102, 0.2879, 0.8102, 0.3099, 0.7345, 0.3099, 0.7345, 0.3099, 0.8102, 0.3099, 0.8102, 0.4256, 0.7345, 0.4256, 0.0244, 0.008441, 0.0244, 0.03026, 0.008441, 0.03026, 0.008441, 0.008441, 0.4289, 0.4804, 0.4206, 0.4804, 0.4206, 0.4644, 0.4289, 0.4644, 0.86, 0.3099, 0.8683, 0.3099, 0.8683, 0.4256, 0.86, 0.4256, 0.86, 0.2879, 0.8683, 0.2879, 0.8683, 0.3099, 0.86, 0.3099, 0.86, 0.1682, 0.8683, 0.1682, 0.8683, 0.2879, 0.86, 0.2879, 0.86, 0.146, 0.8683, 0.146, 0.8683, 0.1682, 0.86, 0.1682, 0.86, 0.146, 0.86, 0.03026, 0.8683, 0.03026, 0.8683, 0.146, 0.8683, 0.4475, 0.86, 0.4475, 0.86, 0.4256, 0.8683, 0.4256, 0.8683, 0.008441, 0.8683, 0.03026, 0.86, 0.03026, 0.86, 0.008441, 0.8271, 0.2879, 0.8271, 0.1682, 0.8431, 0.1682, 0.8431, 0.2879, 0.0244, 0.03026, 0.0244, 0.146, 0.008441, 0.146, 0.008441, 0.03026, 0.0244, 0.3099, 0.0244, 0.4256, 0.008441, 0.4256, 0.008441, 0.3099, 0.8271, 0.3099, 0.8271, 0.2879, 0.8431, 0.2879, 0.8431, 0.3099, 0.8271, 0.4256, 0.8271, 0.3099, 0.8431, 0.3099, 0.8431, 0.4256, 0.8271, 0.4475, 0.8271, 0.4256, 0.8431, 0.4256, 0.8431, 0.4475, 0.0244, 0.2879, 0.0244, 0.3099, 0.008441, 0.3099, 0.008441, 0.2879, 0.8271, 0.03026, 0.8271, 0.008441, 0.8431, 0.008441, 0.8431, 0.03026, 0.0244, 0.146, 0.0244, 0.1682, 0.008441, 0.1682, 0.008441, 0.146, 0.4183, 0.9026, 0.4183, 0.9386, 0.4162, 0.9386, 0.4162, 0.9026, 0.498, 0.9016, 0.4458, 0.9016, 0.454, 0.8974, 0.49, 0.8974, 0.49, 0.8277, 0.498, 0.8277, 0.498, 0.9016, 0.49, 0.8974, 0.454, 0.8277, 0.454, 0.8974, 0.4458, 0.9016, 0.4458, 0.8277, 0.498, 0.7778, 0.498, 0.7877, 0.49, 0.7877, 0.454, 0.7877, 0.4458, 0.7877, 0.4458, 0.7778, 0.498, 0.8277, 0.49, 0.8277, 0.49, 0.7877, 0.498, 0.7877, 0.454, 0.8277, 0.4458, 0.8277, 0.4458, 0.7877, 0.454, 0.7877, 0.454, 0.7877, 0.49, 0.7877, 0.4881, 0.7899, 0.4559, 0.7899, 0.5667, 0.9016, 0.5149, 0.9016, 0.5227, 0.8974, 0.5587, 0.8974, 0.5587, 0.8277, 0.5667, 0.8277, 0.5667, 0.9016, 0.5587, 0.8974, 0.5227, 0.8277, 0.5227, 0.8974, 0.5149, 0.9016, 0.5149, 0.8277, 0.5668, 0.7778, 0.5667, 0.7877, 0.5587, 0.7877, 0.5227, 0.7877, 0.5149, 0.7877, 0.5149, 0.7778, 0.5667, 0.8277, 0.5587, 0.8277, 0.5587, 0.7877, 0.5667, 0.7877, 0.5227, 0.8277, 0.5149, 0.8277, 0.5149, 0.7877, 0.5227, 0.7877, 0.5227, 0.8277, 0.5227, 0.7877, 0.5246, 0.7898, 0.5246, 0.8256, 0.6726, 0.7778, 0.6726, 0.8475, 0.6366, 0.8475, 0.6366, 0.7778, 0.6197, 0.7778, 0.6197, 0.8475, 0.5837, 0.8475, 0.5837, 0.7778, 0.1912, 0.9026, 0.1912, 0.9386, 0.1891, 0.9386, 0.1891, 0.9026, 0.3613, 0.9026, 0.3613, 0.9722, 0.3591, 0.9722, 0.3591, 0.9026, 0.3972, 0.9722, 0.3972, 0.9026, 0.3993, 0.9026, 0.3993, 0.9722, 0.2271, 0.9386, 0.2271, 0.9026, 0.2292, 0.9026, 0.2292, 0.9386, 0.3782, 0.9722, 0.3782, 0.9026, 0.3803, 0.9026, 0.3803, 0.9722, 0.2081, 0.9386, 0.2081, 0.9026, 0.2102, 0.9026, 0.2102, 0.9386, 0.4985, 0.9507, 0.4985, 0.9185, 0.4991, 0.9185, 0.4991, 0.9507, 0.49, 0.8277, 0.454, 0.8277, 0.4559, 0.8256, 0.4881, 0.8256, 0.49, 0.7877, 0.49, 0.8277, 0.4881, 0.8256, 0.4881, 0.7899, 0.454, 0.8277, 0.454, 0.7877, 0.4559, 0.7899, 0.4559, 0.8256, 0.4465, 0.9185, 0.4465, 0.9542, 0.4458, 0.9542, 0.4458, 0.9185, 0.5227, 0.7877, 0.5587, 0.7877, 0.5568, 0.7898, 0.5246, 0.7898, 0.5587, 0.8277, 0.5227, 0.8277, 0.5246, 0.8256, 0.5568, 0.8256, 0.5587, 0.7877, 0.5587, 0.8277, 0.5568, 0.8256, 0.5568, 0.7898, 0.3423, 0.9383, 0.3101, 0.9383, 0.3101, 0.9026, 0.3423, 0.9026, 0.9175, 0.4055, 0.8852, 0.4055, 0.8852, 0.3697, 0.9175, 0.3697, 0.2636, 0.9384, 0.2636, 0.9026, 0.2643, 0.9026, 0.2643, 0.9384, 0.464, 0.9185, 0.464, 0.9508, 0.4634, 0.9508, 0.4634, 0.9185, 0.2812, 0.9383, 0.2812, 0.9026, 0.2818, 0.9026, 0.2818, 0.9383, 0.2468, 0.9026, 0.2468, 0.9384, 0.2461, 0.9384, 0.2461, 0.9026, 0.5167, 0.9185, 0.5167, 0.9507, 0.516, 0.9507, 0.516, 0.9185, 0.4809, 0.9508, 0.4809, 0.9185, 0.4816, 0.9185, 0.4816, 0.9508, 0.5344, 0.9217, 0.5335, 0.9217, 0.5335, 0.9185, 0.5344, 0.9185, 0.8852, 0.4438, 0.8861, 0.4438, 0.8861, 0.4471, 0.8852, 0.4471, 0.8852, 0.4224, 0.8898, 0.4224, 0.8898, 0.4269, 0.8852, 0.4269, 0.9075, 0.4288, 0.9066, 0.4288, 0.9066, 0.4256, 0.9075, 0.4256, 0.9075, 0.4256, 0.9066, 0.4256, 0.9066, 0.4224, 0.9075, 0.4224])
me_cube_001.materials.append(mat_material_brick)
me_cube_001.materials.append(mat_material_glass)
me_cube_001.materials.append(mat_material_metal)
me_cube_001.use_remesh_fix_poles = True
me_cube_001.use_remesh_preserve_attributes = False
me_cube_001.use_paint_bone_selection = False
me_cube_001.use_paint_mask = True
me_cube_001.update()

# ---- objects
ob_building = bpy.data.objects.new('building', me_cube_001)

# ---- transforms, parenting, visibility, modifiers, constraints
ob_building.location = (0.0, 0.0, 0.0)

# ---- collection membership
col_collection.objects.link(ob_building)

# ---- scene / render settings (as saved in the file)
scene.frame_start = 1; scene.frame_end = 250; scene.frame_set(1)
scene.render.engine = 'BLENDER_EEVEE_NEXT'
scene.cycles.sampling_pattern = 'TABULATED_SOBOL'
scene.cycles.use_light_tree = False
scene.view_settings.view_transform = 'Filmic'
bpy.context.view_layer.update()

# ---- added for rendering (the .blend has no active camera and no usable light): camera, sun
cam_auto = bpy.data.cameras.new('AutoCamera')
cam_auto.lens = 50.0
cam_auto.sensor_width = 36.0
cam_auto.clip_end = 1000.0
ob_auto_camera = bpy.data.objects.new('AutoCamera', cam_auto)
scene.collection.objects.link(ob_auto_camera)
ob_auto_camera.location = (21.6245, -32.7003, 27.8068)
ob_auto_camera.rotation_euler = (1.09748, -7.21219e-08, 0.694738)
scene.camera = ob_auto_camera
light_auto_sun = bpy.data.lights.new('AutoSun', 'SUN')
light_auto_sun.energy = 3.0
light_auto_sun.angle = 0.0523599
ob_auto_sun = bpy.data.objects.new('AutoSun', light_auto_sun)
scene.collection.objects.link(ob_auto_sun)
ob_auto_sun.rotation_euler = (0.872665, 0.174533, 0.523599)
bpy.context.view_layer.update()
